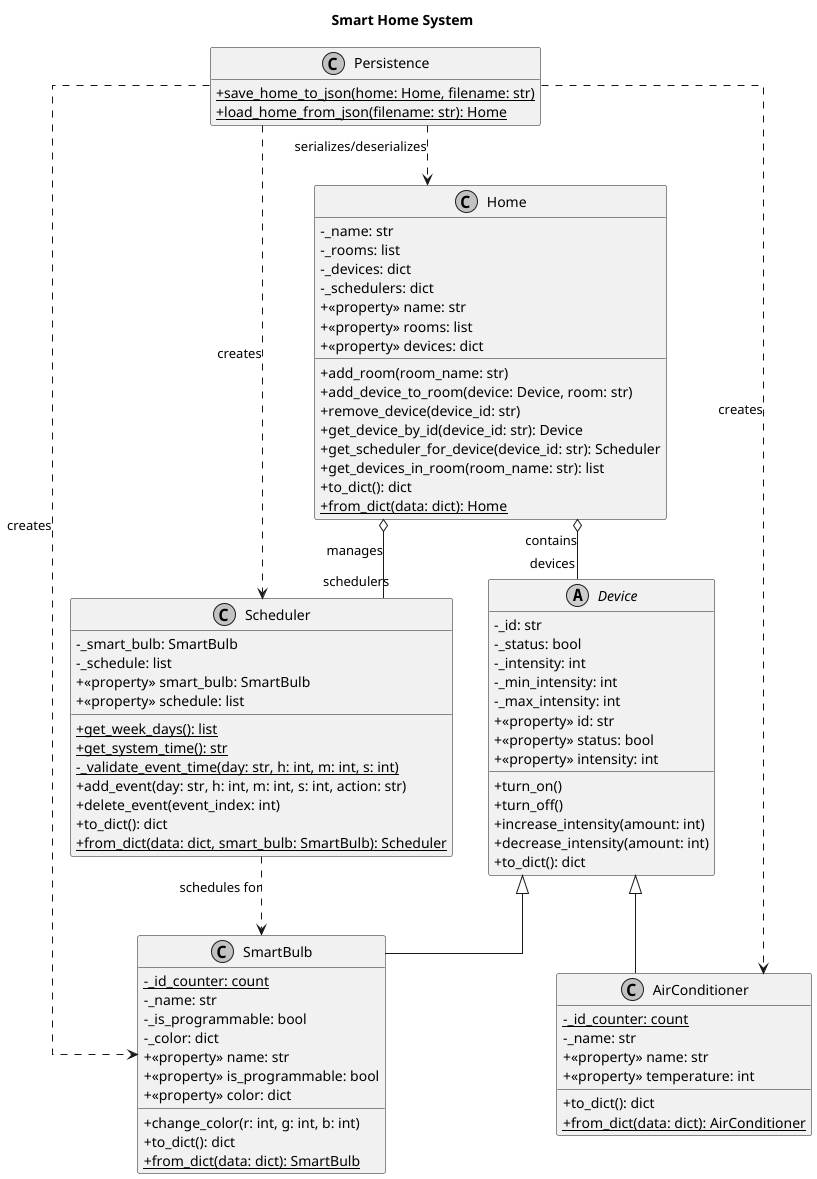

The diagram above was rendered by PlantUML. Its source (embedded in the PNG):
@startuml
' Diagram settings
skinparam classAttributeIconSize 0
skinparam monochrome true
skinparam linetype ortho
hide empty members

title Smart Home System

' --- Base and Core Classes ---

abstract class Device {
  - _id: str
  - _status: bool
  - _intensity: int
  - _min_intensity: int
  - _max_intensity: int
  + <<property>> id: str
  + <<property>> status: bool
  + <<property>> intensity: int
  + turn_on()
  + turn_off()
  + increase_intensity(amount: int)
  + decrease_intensity(amount: int)
  + to_dict(): dict
}

class Home {
  - _name: str
  - _rooms: list
  - _devices: dict
  - _schedulers: dict
  + <<property>> name: str
  + <<property>> rooms: list
  + <<property>> devices: dict
  + add_room(room_name: str)
  + add_device_to_room(device: Device, room: str)
  + remove_device(device_id: str)
  + get_device_by_id(device_id: str): Device
  + get_scheduler_for_device(device_id: str): Scheduler
  + get_devices_in_room(room_name: str): list
  + to_dict(): dict
  + {static} from_dict(data: dict): Home
}

class Scheduler {
  - _smart_bulb: SmartBulb
  - _schedule: list
  + <<property>> smart_bulb: SmartBulb
  + <<property>> schedule: list
  + {static} get_week_days(): list
  + {static} get_system_time(): str
  - {static} _validate_event_time(day: str, h: int, m: int, s: int)
  + add_event(day: str, h: int, m: int, s: int, action: str)
  + delete_event(event_index: int)
  + to_dict(): dict
  + {static} from_dict(data: dict, smart_bulb: SmartBulb): Scheduler
}

' --- Device Subclasses ---

class SmartBulb extends Device {
  - {static} _id_counter: count
  - _name: str
  - _is_programmable: bool
  - _color: dict
  + <<property>> name: str
  + <<property>> is_programmable: bool
  + <<property>> color: dict
  + change_color(r: int, g: int, b: int)
  + to_dict(): dict
  + {static} from_dict(data: dict): SmartBulb
}

class AirConditioner extends Device {
  - {static} _id_counter: count
  - _name: str
  + <<property>> name: str
  + <<property>> temperature: int
  + to_dict(): dict
  + {static} from_dict(data: dict): AirConditioner
}

' --- Persistence Module ---

class Persistence {
  + {static} save_home_to_json(home: Home, filename: str)
  + {static} load_home_from_json(filename: str): Home
}

' --- Relationships ---

Home o-- "devices" Device : contains
Home o-- "schedulers" Scheduler : manages

Scheduler ..> SmartBulb : schedules for

Persistence ..> Home : serializes/deserializes
Persistence ..> SmartBulb : creates
Persistence ..> AirConditioner : creates
Persistence ..> Scheduler : creates

@enduml